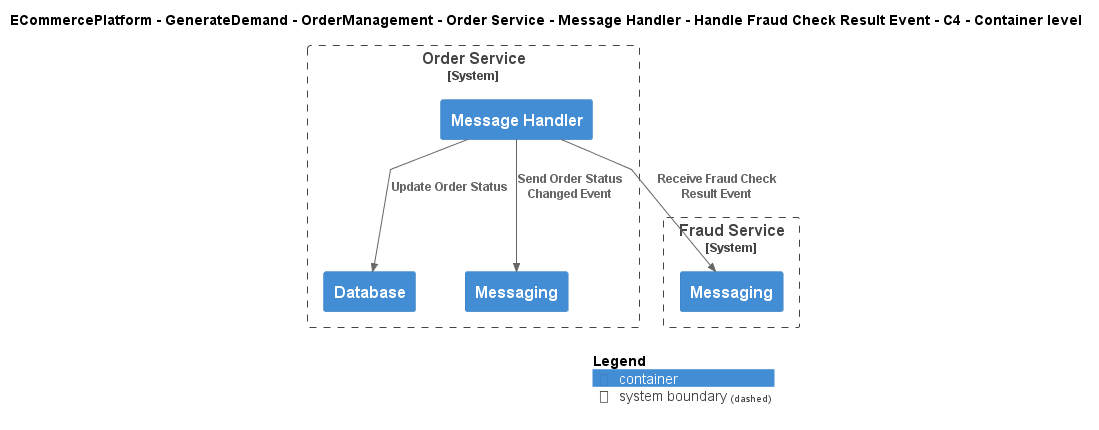

The diagram above was rendered by PlantUML. Its source (embedded in the PNG):
@startuml
!include ..\..\..\..\..\..\..\..\..\.c4s\C4_Container.puml

AddElementTag("c4interflow:lifecycle:new", $bgColor=green, $fontColor=#ffffff, $borderColor=green, $shadowing="False")
AddElementTag("c4interflow:lifecycle:changed", $bgColor=orange, $fontColor=#ffffff, $borderColor=orange, $shadowing="False")
AddElementTag("c4interflow:lifecycle:removed", $bgColor=red, $fontColor=#ffffff, $borderColor=red, $shadowing="False")

AddRelTag("c4interflow:lifecycle:new", $textColor=green, $lineColor=green)
AddRelTag("c4interflow:lifecycle:changed", $textColor=orange, $lineColor=orange)
AddRelTag("c4interflow:lifecycle:removed", $textColor=red, $lineColor=red)

SHOW_PERSON_PORTRAIT()
LAYOUT_TOP_DOWN()

skinparam linetype polyline

title ECommercePlatform - GenerateDemand - OrderManagement - Order Service - Message Handler - Handle Fraud Check Result Event - C4 - Container level


System_Boundary(ECommercePlatform.GenerateDemand.OrderManagement.SoftwareSystems.OrderService, "Order Service") {
    Container(ECommercePlatform.GenerateDemand.OrderManagement.SoftwareSystems.OrderService.Containers.MessageHandler, "Message Handler", "", "")
    Container(ECommercePlatform.GenerateDemand.OrderManagement.SoftwareSystems.OrderService.Containers.Database, "Database", "", "")
    Container(ECommercePlatform.GenerateDemand.OrderManagement.SoftwareSystems.OrderService.Containers.Messaging, "Messaging", "", "")
}

System_Boundary(ECommercePlatform.Deliver.FraudManagement.SoftwareSystems.FraudService, "Fraud Service") {
    Container(ECommercePlatform.Deliver.FraudManagement.SoftwareSystems.FraudService.Containers.Messaging, "Messaging", "", "")
}

Rel(ECommercePlatform.GenerateDemand.OrderManagement.SoftwareSystems.OrderService.Containers.MessageHandler, ECommercePlatform.Deliver.FraudManagement.SoftwareSystems.FraudService.Containers.Messaging, "Receive Fraud Check Result Event")
Rel(ECommercePlatform.GenerateDemand.OrderManagement.SoftwareSystems.OrderService.Containers.MessageHandler, ECommercePlatform.GenerateDemand.OrderManagement.SoftwareSystems.OrderService.Containers.Database, "Update Order Status")
Rel(ECommercePlatform.GenerateDemand.OrderManagement.SoftwareSystems.OrderService.Containers.MessageHandler, ECommercePlatform.GenerateDemand.OrderManagement.SoftwareSystems.OrderService.Containers.Messaging, "Send Order Status Changed Event")


SHOW_LEGEND()
@enduml